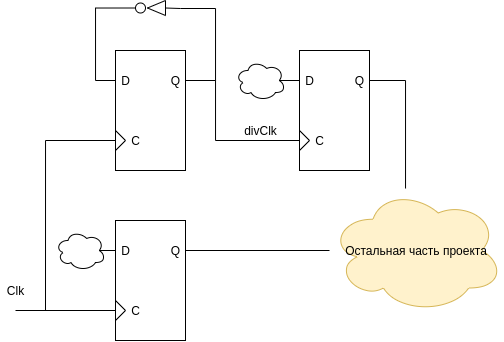

The diagram above was exported from draw.io. Its source (the exported page's mxGraphModel, read from the mxfile embedded in the PNG):
<mxGraphModel dx="981" dy="544" grid="1" gridSize="10" guides="1" tooltips="1" connect="1" arrows="1" fold="1" page="1" pageScale="1" pageWidth="827" pageHeight="1169" math="0" shadow="0">
  <root>
    <mxCell id="VTSf2cMQ1bbjLIKpXkxy-0" />
    <mxCell id="VTSf2cMQ1bbjLIKpXkxy-1" parent="VTSf2cMQ1bbjLIKpXkxy-0" />
    <mxCell id="K7LmpHMgjWeFpnNW1h6v-20" style="edgeStyle=orthogonalEdgeStyle;rounded=0;orthogonalLoop=1;jettySize=auto;html=1;exitX=1;exitY=0.25;exitDx=0;exitDy=0;startArrow=none;endArrow=none;endFill=0;startFill=0;" edge="1" parent="VTSf2cMQ1bbjLIKpXkxy-1" source="VTSf2cMQ1bbjLIKpXkxy-2">
      <mxGeometry relative="1" as="geometry">
        <mxPoint x="380" y="290" as="targetPoint" />
        <Array as="points">
          <mxPoint x="260" y="230" />
          <mxPoint x="260" y="290" />
        </Array>
      </mxGeometry>
    </mxCell>
    <mxCell id="K7LmpHMgjWeFpnNW1h6v-21" style="edgeStyle=orthogonalEdgeStyle;rounded=0;orthogonalLoop=1;jettySize=auto;html=1;exitX=0;exitY=0.75;exitDx=0;exitDy=0;startArrow=none;startFill=0;endArrow=none;endFill=0;" edge="1" parent="VTSf2cMQ1bbjLIKpXkxy-1" source="VTSf2cMQ1bbjLIKpXkxy-2">
      <mxGeometry relative="1" as="geometry">
        <mxPoint x="90" y="460" as="targetPoint" />
      </mxGeometry>
    </mxCell>
    <mxCell id="VTSf2cMQ1bbjLIKpXkxy-2" value="" style="rounded=0;whiteSpace=wrap;html=1;" vertex="1" parent="VTSf2cMQ1bbjLIKpXkxy-1">
      <mxGeometry x="160" y="200" width="70" height="120" as="geometry" />
    </mxCell>
    <mxCell id="K7LmpHMgjWeFpnNW1h6v-0" value="" style="group" vertex="1" connectable="0" parent="VTSf2cMQ1bbjLIKpXkxy-1">
      <mxGeometry x="160" y="280" width="10" height="20" as="geometry" />
    </mxCell>
    <mxCell id="K7LmpHMgjWeFpnNW1h6v-1" value="" style="endArrow=none;html=1;rounded=0;" edge="1" parent="K7LmpHMgjWeFpnNW1h6v-0">
      <mxGeometry width="50" height="50" relative="1" as="geometry">
        <mxPoint y="20" as="sourcePoint" />
        <mxPoint x="10" y="10" as="targetPoint" />
      </mxGeometry>
    </mxCell>
    <mxCell id="K7LmpHMgjWeFpnNW1h6v-2" value="" style="endArrow=none;html=1;rounded=0;" edge="1" parent="K7LmpHMgjWeFpnNW1h6v-0">
      <mxGeometry width="50" height="50" relative="1" as="geometry">
        <mxPoint as="sourcePoint" />
        <mxPoint x="10" y="10" as="targetPoint" />
      </mxGeometry>
    </mxCell>
    <mxCell id="K7LmpHMgjWeFpnNW1h6v-3" value="C" style="text;html=1;align=center;verticalAlign=middle;resizable=0;points=[];autosize=1;strokeColor=none;fillColor=none;" vertex="1" parent="VTSf2cMQ1bbjLIKpXkxy-1">
      <mxGeometry x="170" y="280" width="20" height="20" as="geometry" />
    </mxCell>
    <mxCell id="K7LmpHMgjWeFpnNW1h6v-4" value="D" style="text;html=1;align=center;verticalAlign=middle;resizable=0;points=[];autosize=1;strokeColor=none;fillColor=none;" vertex="1" parent="VTSf2cMQ1bbjLIKpXkxy-1">
      <mxGeometry x="160" y="220" width="20" height="20" as="geometry" />
    </mxCell>
    <mxCell id="K7LmpHMgjWeFpnNW1h6v-5" value="Q" style="text;html=1;align=center;verticalAlign=middle;resizable=0;points=[];autosize=1;strokeColor=none;fillColor=none;" vertex="1" parent="VTSf2cMQ1bbjLIKpXkxy-1">
      <mxGeometry x="210" y="220" width="20" height="20" as="geometry" />
    </mxCell>
    <mxCell id="K7LmpHMgjWeFpnNW1h6v-33" style="edgeStyle=orthogonalEdgeStyle;rounded=0;orthogonalLoop=1;jettySize=auto;html=1;exitX=0;exitY=0.25;exitDx=0;exitDy=0;startArrow=none;startFill=0;endArrow=none;endFill=0;" edge="1" parent="VTSf2cMQ1bbjLIKpXkxy-1" source="K7LmpHMgjWeFpnNW1h6v-6" target="K7LmpHMgjWeFpnNW1h6v-35">
      <mxGeometry relative="1" as="geometry">
        <mxPoint x="140" y="400" as="targetPoint" />
      </mxGeometry>
    </mxCell>
    <mxCell id="K7LmpHMgjWeFpnNW1h6v-37" style="edgeStyle=orthogonalEdgeStyle;rounded=0;orthogonalLoop=1;jettySize=auto;html=1;exitX=1;exitY=0.25;exitDx=0;exitDy=0;startArrow=none;startFill=0;endArrow=none;endFill=0;" edge="1" parent="VTSf2cMQ1bbjLIKpXkxy-1" source="K7LmpHMgjWeFpnNW1h6v-6" target="K7LmpHMgjWeFpnNW1h6v-31">
      <mxGeometry relative="1" as="geometry" />
    </mxCell>
    <mxCell id="K7LmpHMgjWeFpnNW1h6v-6" value="" style="rounded=0;whiteSpace=wrap;html=1;" vertex="1" parent="VTSf2cMQ1bbjLIKpXkxy-1">
      <mxGeometry x="160" y="370" width="70" height="120" as="geometry" />
    </mxCell>
    <mxCell id="K7LmpHMgjWeFpnNW1h6v-7" value="" style="group" vertex="1" connectable="0" parent="VTSf2cMQ1bbjLIKpXkxy-1">
      <mxGeometry x="160" y="450" width="10" height="20" as="geometry" />
    </mxCell>
    <mxCell id="K7LmpHMgjWeFpnNW1h6v-8" value="" style="endArrow=none;html=1;rounded=0;" edge="1" parent="K7LmpHMgjWeFpnNW1h6v-7">
      <mxGeometry width="50" height="50" relative="1" as="geometry">
        <mxPoint y="20" as="sourcePoint" />
        <mxPoint x="10" y="10" as="targetPoint" />
      </mxGeometry>
    </mxCell>
    <mxCell id="K7LmpHMgjWeFpnNW1h6v-9" value="" style="endArrow=none;html=1;rounded=0;" edge="1" parent="K7LmpHMgjWeFpnNW1h6v-7">
      <mxGeometry width="50" height="50" relative="1" as="geometry">
        <mxPoint as="sourcePoint" />
        <mxPoint x="10" y="10" as="targetPoint" />
      </mxGeometry>
    </mxCell>
    <mxCell id="K7LmpHMgjWeFpnNW1h6v-10" value="C" style="text;html=1;align=center;verticalAlign=middle;resizable=0;points=[];autosize=1;strokeColor=none;fillColor=none;" vertex="1" parent="VTSf2cMQ1bbjLIKpXkxy-1">
      <mxGeometry x="170" y="450" width="20" height="20" as="geometry" />
    </mxCell>
    <mxCell id="K7LmpHMgjWeFpnNW1h6v-11" value="D" style="text;html=1;align=center;verticalAlign=middle;resizable=0;points=[];autosize=1;strokeColor=none;fillColor=none;" vertex="1" parent="VTSf2cMQ1bbjLIKpXkxy-1">
      <mxGeometry x="160" y="390" width="20" height="20" as="geometry" />
    </mxCell>
    <mxCell id="K7LmpHMgjWeFpnNW1h6v-12" value="Q" style="text;html=1;align=center;verticalAlign=middle;resizable=0;points=[];autosize=1;strokeColor=none;fillColor=none;" vertex="1" parent="VTSf2cMQ1bbjLIKpXkxy-1">
      <mxGeometry x="210" y="390" width="20" height="20" as="geometry" />
    </mxCell>
    <mxCell id="K7LmpHMgjWeFpnNW1h6v-32" style="edgeStyle=orthogonalEdgeStyle;rounded=0;orthogonalLoop=1;jettySize=auto;html=1;exitX=0;exitY=0.25;exitDx=0;exitDy=0;startArrow=none;startFill=0;endArrow=none;endFill=0;" edge="1" parent="VTSf2cMQ1bbjLIKpXkxy-1" source="K7LmpHMgjWeFpnNW1h6v-13" target="K7LmpHMgjWeFpnNW1h6v-34">
      <mxGeometry relative="1" as="geometry">
        <mxPoint x="315" y="230.33333333333337" as="targetPoint" />
      </mxGeometry>
    </mxCell>
    <mxCell id="K7LmpHMgjWeFpnNW1h6v-38" style="edgeStyle=orthogonalEdgeStyle;rounded=0;orthogonalLoop=1;jettySize=auto;html=1;exitX=1;exitY=0.25;exitDx=0;exitDy=0;startArrow=none;startFill=0;endArrow=none;endFill=0;" edge="1" parent="VTSf2cMQ1bbjLIKpXkxy-1" source="K7LmpHMgjWeFpnNW1h6v-13" target="K7LmpHMgjWeFpnNW1h6v-31">
      <mxGeometry relative="1" as="geometry">
        <Array as="points">
          <mxPoint x="450" y="230" />
        </Array>
      </mxGeometry>
    </mxCell>
    <mxCell id="K7LmpHMgjWeFpnNW1h6v-13" value="" style="rounded=0;whiteSpace=wrap;html=1;" vertex="1" parent="VTSf2cMQ1bbjLIKpXkxy-1">
      <mxGeometry x="344" y="200" width="70" height="120" as="geometry" />
    </mxCell>
    <mxCell id="K7LmpHMgjWeFpnNW1h6v-14" value="" style="group" vertex="1" connectable="0" parent="VTSf2cMQ1bbjLIKpXkxy-1">
      <mxGeometry x="344" y="280" width="10" height="20" as="geometry" />
    </mxCell>
    <mxCell id="K7LmpHMgjWeFpnNW1h6v-15" value="" style="endArrow=none;html=1;rounded=0;" edge="1" parent="K7LmpHMgjWeFpnNW1h6v-14">
      <mxGeometry width="50" height="50" relative="1" as="geometry">
        <mxPoint y="20" as="sourcePoint" />
        <mxPoint x="10" y="10" as="targetPoint" />
      </mxGeometry>
    </mxCell>
    <mxCell id="K7LmpHMgjWeFpnNW1h6v-16" value="" style="endArrow=none;html=1;rounded=0;" edge="1" parent="K7LmpHMgjWeFpnNW1h6v-14">
      <mxGeometry width="50" height="50" relative="1" as="geometry">
        <mxPoint as="sourcePoint" />
        <mxPoint x="10" y="10" as="targetPoint" />
      </mxGeometry>
    </mxCell>
    <mxCell id="K7LmpHMgjWeFpnNW1h6v-17" value="C" style="text;html=1;align=center;verticalAlign=middle;resizable=0;points=[];autosize=1;strokeColor=none;fillColor=none;" vertex="1" parent="VTSf2cMQ1bbjLIKpXkxy-1">
      <mxGeometry x="354" y="280" width="20" height="20" as="geometry" />
    </mxCell>
    <mxCell id="K7LmpHMgjWeFpnNW1h6v-18" value="D" style="text;html=1;align=center;verticalAlign=middle;resizable=0;points=[];autosize=1;strokeColor=none;fillColor=none;" vertex="1" parent="VTSf2cMQ1bbjLIKpXkxy-1">
      <mxGeometry x="344" y="220" width="20" height="20" as="geometry" />
    </mxCell>
    <mxCell id="K7LmpHMgjWeFpnNW1h6v-19" value="Q" style="text;html=1;align=center;verticalAlign=middle;resizable=0;points=[];autosize=1;strokeColor=none;fillColor=none;" vertex="1" parent="VTSf2cMQ1bbjLIKpXkxy-1">
      <mxGeometry x="394" y="220" width="20" height="20" as="geometry" />
    </mxCell>
    <mxCell id="K7LmpHMgjWeFpnNW1h6v-22" style="edgeStyle=orthogonalEdgeStyle;rounded=0;orthogonalLoop=1;jettySize=auto;html=1;startArrow=none;startFill=0;endArrow=none;endFill=0;" edge="1" parent="VTSf2cMQ1bbjLIKpXkxy-1">
      <mxGeometry relative="1" as="geometry">
        <mxPoint x="60" y="460" as="targetPoint" />
        <mxPoint x="160" y="460" as="sourcePoint" />
      </mxGeometry>
    </mxCell>
    <mxCell id="K7LmpHMgjWeFpnNW1h6v-23" value="Clk" style="text;html=1;align=center;verticalAlign=middle;resizable=0;points=[];autosize=1;strokeColor=none;fillColor=none;" vertex="1" parent="VTSf2cMQ1bbjLIKpXkxy-1">
      <mxGeometry x="45" y="430" width="30" height="20" as="geometry" />
    </mxCell>
    <mxCell id="K7LmpHMgjWeFpnNW1h6v-24" value="divClk" style="text;html=1;align=center;verticalAlign=middle;resizable=0;points=[];autosize=1;strokeColor=none;fillColor=none;" vertex="1" parent="VTSf2cMQ1bbjLIKpXkxy-1">
      <mxGeometry x="280" y="270" width="50" height="20" as="geometry" />
    </mxCell>
    <mxCell id="K7LmpHMgjWeFpnNW1h6v-25" style="edgeStyle=orthogonalEdgeStyle;rounded=0;orthogonalLoop=1;jettySize=auto;html=1;exitX=1;exitY=0.25;exitDx=0;exitDy=0;startArrow=none;endArrow=none;endFill=0;startFill=0;entryX=0;entryY=0.5;entryDx=0;entryDy=0;" edge="1" parent="VTSf2cMQ1bbjLIKpXkxy-1" source="VTSf2cMQ1bbjLIKpXkxy-2" target="K7LmpHMgjWeFpnNW1h6v-26">
      <mxGeometry relative="1" as="geometry">
        <mxPoint x="240" y="240" as="sourcePoint" />
        <mxPoint x="390" y="300" as="targetPoint" />
        <Array as="points">
          <mxPoint x="260" y="230" />
          <mxPoint x="260" y="158" />
          <mxPoint x="225" y="158" />
        </Array>
      </mxGeometry>
    </mxCell>
    <mxCell id="K7LmpHMgjWeFpnNW1h6v-28" value="" style="group" vertex="1" connectable="0" parent="VTSf2cMQ1bbjLIKpXkxy-1">
      <mxGeometry x="180" y="150" width="30" height="15" as="geometry" />
    </mxCell>
    <mxCell id="K7LmpHMgjWeFpnNW1h6v-26" value="" style="triangle;whiteSpace=wrap;html=1;rotation=-180;" vertex="1" parent="K7LmpHMgjWeFpnNW1h6v-28">
      <mxGeometry x="12" width="18" height="15" as="geometry" />
    </mxCell>
    <mxCell id="K7LmpHMgjWeFpnNW1h6v-27" value="" style="ellipse;whiteSpace=wrap;html=1;aspect=fixed;" vertex="1" parent="K7LmpHMgjWeFpnNW1h6v-28">
      <mxGeometry y="2.5" width="10" height="10" as="geometry" />
    </mxCell>
    <mxCell id="K7LmpHMgjWeFpnNW1h6v-30" style="edgeStyle=orthogonalEdgeStyle;rounded=0;orthogonalLoop=1;jettySize=auto;html=1;exitX=0;exitY=0.25;exitDx=0;exitDy=0;startArrow=none;endArrow=none;endFill=0;startFill=0;entryX=0;entryY=0.5;entryDx=0;entryDy=0;" edge="1" parent="VTSf2cMQ1bbjLIKpXkxy-1" source="VTSf2cMQ1bbjLIKpXkxy-2" target="K7LmpHMgjWeFpnNW1h6v-27">
      <mxGeometry relative="1" as="geometry">
        <mxPoint x="240" y="240" as="sourcePoint" />
        <mxPoint x="220.0000000000001" y="167.5" as="targetPoint" />
        <Array as="points">
          <mxPoint x="140" y="230" />
          <mxPoint x="140" y="158" />
        </Array>
      </mxGeometry>
    </mxCell>
    <mxCell id="K7LmpHMgjWeFpnNW1h6v-31" value="Остальная часть проекта" style="ellipse;shape=cloud;whiteSpace=wrap;html=1;fillColor=#fff2cc;strokeColor=#d6b656;" vertex="1" parent="VTSf2cMQ1bbjLIKpXkxy-1">
      <mxGeometry x="374" y="337.5" width="174" height="125" as="geometry" />
    </mxCell>
    <mxCell id="K7LmpHMgjWeFpnNW1h6v-34" value="" style="ellipse;shape=cloud;whiteSpace=wrap;html=1;" vertex="1" parent="VTSf2cMQ1bbjLIKpXkxy-1">
      <mxGeometry x="280" y="210" width="50" height="40" as="geometry" />
    </mxCell>
    <mxCell id="K7LmpHMgjWeFpnNW1h6v-35" value="" style="ellipse;shape=cloud;whiteSpace=wrap;html=1;" vertex="1" parent="VTSf2cMQ1bbjLIKpXkxy-1">
      <mxGeometry x="100" y="380" width="50" height="40" as="geometry" />
    </mxCell>
  </root>
</mxGraphModel>